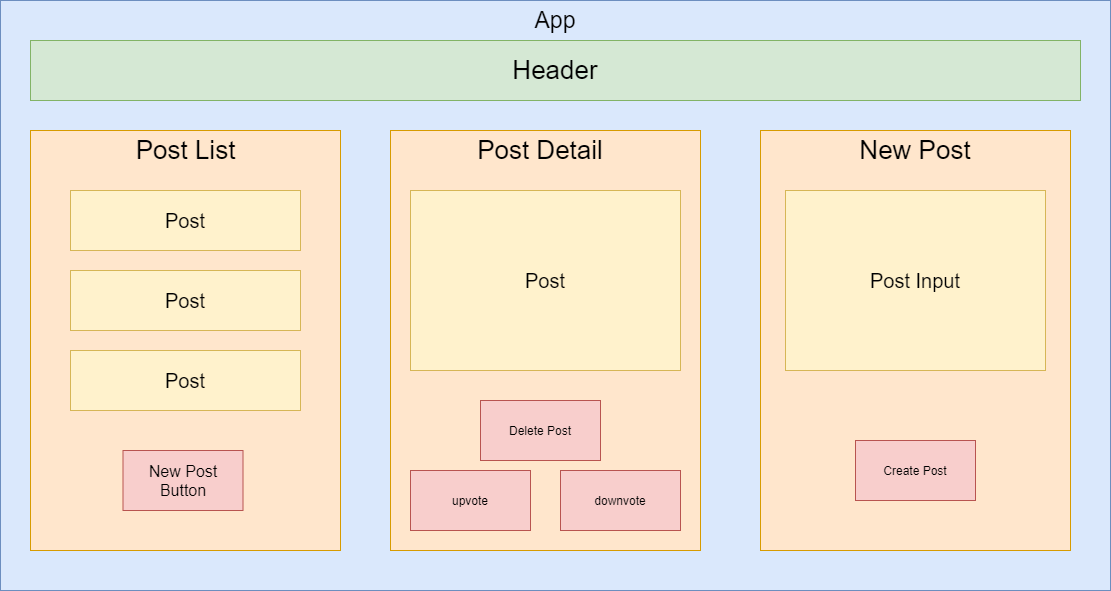

The diagram above was exported from draw.io. Its source (the exported page's mxGraphModel, read from the mxfile embedded in the PNG):
<mxGraphModel dx="1112" dy="806" grid="1" gridSize="10" guides="1" tooltips="1" connect="1" arrows="1" fold="1" page="1" pageScale="1" pageWidth="850" pageHeight="1100" math="0" shadow="0">
  <root>
    <mxCell id="0" />
    <mxCell id="1" parent="0" />
    <mxCell id="k2BGLrTTn2lxGjSS7pQG-13" value="" style="rounded=0;whiteSpace=wrap;html=1;fillColor=#dae8fc;strokeColor=#6c8ebf;" vertex="1" parent="1">
      <mxGeometry x="30" y="240" width="1110" height="590" as="geometry" />
    </mxCell>
    <mxCell id="k2BGLrTTn2lxGjSS7pQG-2" value="" style="rounded=0;whiteSpace=wrap;html=1;fillColor=#ffe6cc;strokeColor=#d79b00;" parent="1" vertex="1">
      <mxGeometry x="60" y="370" width="310" height="420" as="geometry" />
    </mxCell>
    <mxCell id="k2BGLrTTn2lxGjSS7pQG-3" value="&lt;font style=&quot;font-size: 26px&quot;&gt;Post List&lt;/font&gt;" style="text;html=1;strokeColor=none;fillColor=none;align=center;verticalAlign=middle;whiteSpace=wrap;rounded=0;" vertex="1" parent="1">
      <mxGeometry x="157.5" y="380" width="115" height="20" as="geometry" />
    </mxCell>
    <mxCell id="k2BGLrTTn2lxGjSS7pQG-4" value="&lt;font style=&quot;font-size: 20px&quot;&gt;Post&lt;/font&gt;" style="rounded=0;whiteSpace=wrap;html=1;fillColor=#fff2cc;strokeColor=#d6b656;" vertex="1" parent="1">
      <mxGeometry x="100" y="430" width="230" height="60" as="geometry" />
    </mxCell>
    <mxCell id="k2BGLrTTn2lxGjSS7pQG-5" value="&lt;font style=&quot;font-size: 20px&quot;&gt;Post&lt;/font&gt;" style="rounded=0;whiteSpace=wrap;html=1;fillColor=#fff2cc;strokeColor=#d6b656;" vertex="1" parent="1">
      <mxGeometry x="100" y="510" width="230" height="60" as="geometry" />
    </mxCell>
    <mxCell id="k2BGLrTTn2lxGjSS7pQG-6" value="&lt;font style=&quot;font-size: 20px&quot;&gt;Post&lt;/font&gt;" style="rounded=0;whiteSpace=wrap;html=1;fillColor=#fff2cc;strokeColor=#d6b656;" vertex="1" parent="1">
      <mxGeometry x="100" y="590" width="230" height="60" as="geometry" />
    </mxCell>
    <mxCell id="k2BGLrTTn2lxGjSS7pQG-7" value="&lt;font style=&quot;font-size: 16px&quot;&gt;New Post Button&lt;/font&gt;" style="rounded=0;whiteSpace=wrap;html=1;fillColor=#f8cecc;strokeColor=#b85450;" vertex="1" parent="1">
      <mxGeometry x="152.5" y="690" width="120" height="60" as="geometry" />
    </mxCell>
    <mxCell id="k2BGLrTTn2lxGjSS7pQG-8" value="" style="rounded=0;whiteSpace=wrap;html=1;fillColor=#ffe6cc;strokeColor=#d79b00;" vertex="1" parent="1">
      <mxGeometry x="420" y="370" width="310" height="420" as="geometry" />
    </mxCell>
    <mxCell id="k2BGLrTTn2lxGjSS7pQG-9" value="upvote" style="rounded=0;whiteSpace=wrap;html=1;fillColor=#f8cecc;strokeColor=#b85450;" vertex="1" parent="1">
      <mxGeometry x="440" y="710" width="120" height="60" as="geometry" />
    </mxCell>
    <mxCell id="k2BGLrTTn2lxGjSS7pQG-10" value="&lt;font style=&quot;font-size: 26px&quot;&gt;Post Detail&lt;/font&gt;" style="text;html=1;strokeColor=none;fillColor=none;align=center;verticalAlign=middle;whiteSpace=wrap;rounded=0;" vertex="1" parent="1">
      <mxGeometry x="480" y="380" width="180" height="20" as="geometry" />
    </mxCell>
    <mxCell id="k2BGLrTTn2lxGjSS7pQG-11" value="downvote" style="rounded=0;whiteSpace=wrap;html=1;fillColor=#f8cecc;strokeColor=#b85450;" vertex="1" parent="1">
      <mxGeometry x="590" y="710" width="120" height="60" as="geometry" />
    </mxCell>
    <mxCell id="k2BGLrTTn2lxGjSS7pQG-12" value="&lt;font style=&quot;font-size: 20px&quot;&gt;Post&lt;/font&gt;" style="rounded=0;whiteSpace=wrap;html=1;fillColor=#fff2cc;strokeColor=#d6b656;" vertex="1" parent="1">
      <mxGeometry x="440" y="430" width="270" height="180" as="geometry" />
    </mxCell>
    <mxCell id="k2BGLrTTn2lxGjSS7pQG-14" value="" style="rounded=0;whiteSpace=wrap;html=1;fillColor=#ffe6cc;strokeColor=#d79b00;" vertex="1" parent="1">
      <mxGeometry x="790" y="370" width="310" height="420" as="geometry" />
    </mxCell>
    <mxCell id="k2BGLrTTn2lxGjSS7pQG-16" value="&lt;font style=&quot;font-size: 26px&quot;&gt;New Post&lt;/font&gt;" style="text;html=1;strokeColor=none;fillColor=none;align=center;verticalAlign=middle;whiteSpace=wrap;rounded=0;" vertex="1" parent="1">
      <mxGeometry x="855" y="380" width="180" height="20" as="geometry" />
    </mxCell>
    <mxCell id="k2BGLrTTn2lxGjSS7pQG-17" value="&lt;font style=&quot;font-size: 20px&quot;&gt;Post Input&lt;/font&gt;" style="rounded=0;whiteSpace=wrap;html=1;fillColor=#fff2cc;strokeColor=#d6b656;" vertex="1" parent="1">
      <mxGeometry x="815" y="430" width="260" height="180" as="geometry" />
    </mxCell>
    <mxCell id="k2BGLrTTn2lxGjSS7pQG-18" value="Create Post" style="rounded=0;whiteSpace=wrap;html=1;fillColor=#f8cecc;strokeColor=#b85450;" vertex="1" parent="1">
      <mxGeometry x="885" y="680" width="120" height="60" as="geometry" />
    </mxCell>
    <mxCell id="k2BGLrTTn2lxGjSS7pQG-19" value="Delete Post" style="rounded=0;whiteSpace=wrap;html=1;fillColor=#f8cecc;strokeColor=#b85450;" vertex="1" parent="1">
      <mxGeometry x="510" y="640" width="120" height="60" as="geometry" />
    </mxCell>
    <mxCell id="k2BGLrTTn2lxGjSS7pQG-20" value="&lt;font style=&quot;font-size: 26px&quot;&gt;Header&lt;/font&gt;" style="rounded=0;whiteSpace=wrap;html=1;fillColor=#d5e8d4;strokeColor=#82b366;" vertex="1" parent="1">
      <mxGeometry x="60" y="280" width="1050" height="60" as="geometry" />
    </mxCell>
    <mxCell id="vaLjKF_RAWFlCqWF4DYx-3" value="&lt;font style=&quot;font-size: 23px&quot;&gt;App&lt;/font&gt;" style="text;html=1;strokeColor=none;fillColor=none;align=center;verticalAlign=middle;whiteSpace=wrap;rounded=0;" vertex="1" parent="1">
      <mxGeometry x="565" y="250" width="40" height="20" as="geometry" />
    </mxCell>
  </root>
</mxGraphModel>